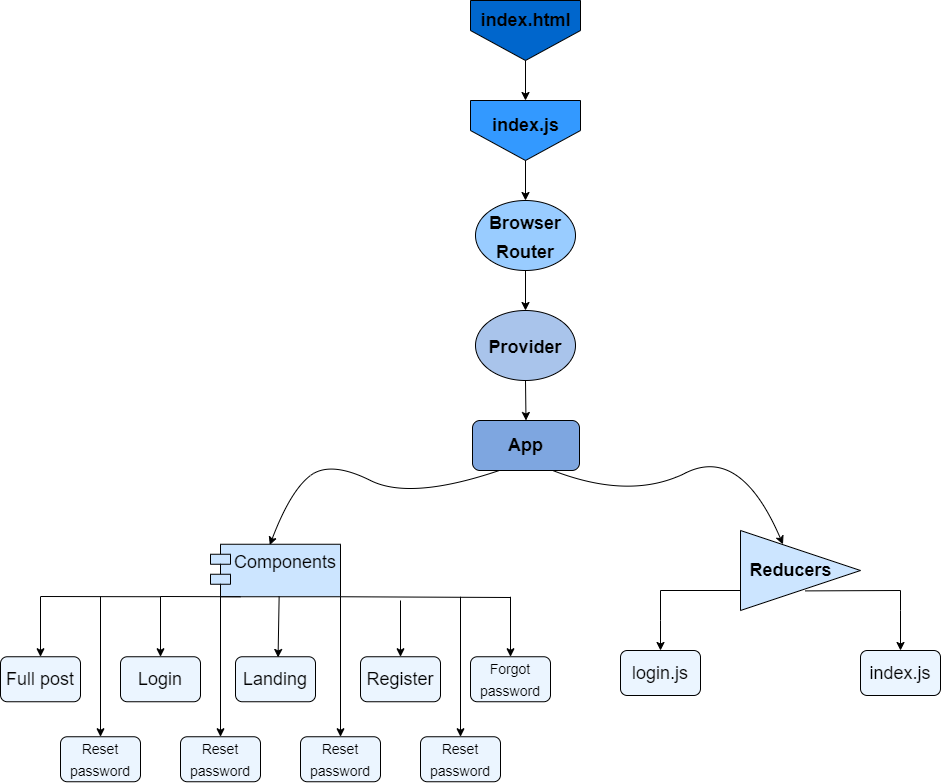

The diagram above was exported from draw.io. Its source (the exported page's mxGraphModel, read from the mxfile embedded in the PNG):
<mxGraphModel dx="1836" dy="1460" grid="1" gridSize="10" guides="1" tooltips="1" connect="1" arrows="1" fold="1" page="1" pageScale="1" pageWidth="850" pageHeight="1100" math="0" shadow="0">
  <root>
    <mxCell id="0" />
    <mxCell id="1" parent="0" />
    <mxCell id="lUPkp5_VoKML-61wiXVJ-1" value="" style="verticalLabelPosition=bottom;verticalAlign=top;html=1;shape=offPageConnector;rounded=0;size=0.5;fillColor=#0066CC;" parent="1" vertex="1">
      <mxGeometry x="370" y="30" width="110" height="60" as="geometry" />
    </mxCell>
    <mxCell id="0QMdOKW_QV50l4ldYU3w-1" value="&lt;font style=&quot;font-size: 18px&quot;&gt;&lt;b&gt;index.html&lt;/b&gt;&lt;/font&gt;" style="text;html=1;resizable=0;autosize=1;align=center;verticalAlign=middle;points=[];fillColor=none;strokeColor=none;rounded=0;" parent="1" vertex="1">
      <mxGeometry x="370" y="40" width="110" height="20" as="geometry" />
    </mxCell>
    <mxCell id="0QMdOKW_QV50l4ldYU3w-2" value="" style="verticalLabelPosition=bottom;verticalAlign=top;html=1;shape=offPageConnector;rounded=0;size=0.5;fillColor=#3399FF;" parent="1" vertex="1">
      <mxGeometry x="370" y="130" width="110" height="60" as="geometry" />
    </mxCell>
    <mxCell id="0QMdOKW_QV50l4ldYU3w-3" value="&lt;b&gt;index.js&lt;/b&gt;" style="text;html=1;resizable=0;autosize=1;align=center;verticalAlign=middle;points=[];fillColor=none;strokeColor=none;rounded=0;fontSize=18;" parent="1" vertex="1">
      <mxGeometry x="385" y="140" width="80" height="30" as="geometry" />
    </mxCell>
    <mxCell id="0QMdOKW_QV50l4ldYU3w-4" value="" style="endArrow=classic;html=1;rounded=0;fontSize=24;exitX=0.5;exitY=1;exitDx=0;exitDy=0;" parent="1" source="lUPkp5_VoKML-61wiXVJ-1" edge="1">
      <mxGeometry width="50" height="50" relative="1" as="geometry">
        <mxPoint x="440" y="250" as="sourcePoint" />
        <mxPoint x="425" y="130" as="targetPoint" />
      </mxGeometry>
    </mxCell>
    <mxCell id="0QMdOKW_QV50l4ldYU3w-5" value="&lt;font style=&quot;font-size: 18px&quot;&gt;&lt;b&gt;Browser&lt;br&gt;Router&lt;/b&gt;&lt;/font&gt;" style="ellipse;whiteSpace=wrap;html=1;fontSize=24;fillColor=#99CCFF;" parent="1" vertex="1">
      <mxGeometry x="375" y="230" width="100" height="70" as="geometry" />
    </mxCell>
    <mxCell id="0QMdOKW_QV50l4ldYU3w-6" value="&lt;span style=&quot;color: rgba(0 , 0 , 0 , 0) ; font-family: monospace ; font-size: 0px ; background-color: rgb(248 , 249 , 250)&quot;&gt;%3CmxGraphModel%3E%3Croot%3E%3CmxCell%20id%3D%220%22%2F%3E%3CmxCell%20id%3D%221%22%20parent%3D%220%22%2F%3E%3CmxCell%20id%3D%222%22%20value%3D%22%22%20style%3D%22endArrow%3Dclassic%3Bhtml%3D1%3Brounded%3D0%3BfontSize%3D18%3BentryX%3D0.5%3BentryY%3D0%3BentryDx%3D0%3BentryDy%3D0%3BexitX%3D0.5%3BexitY%3D1%3BexitDx%3D0%3BexitDy%3D0%3B%22%20edge%3D%221%22%20parent%3D%221%22%3E%3CmxGeometry%20width%3D%2250%22%20height%3D%2250%22%20relative%3D%221%22%20as%3D%22geometry%22%3E%3CmxPoint%20x%3D%22425%22%20y%3D%22190%22%20as%3D%22sourcePoint%22%2F%3E%3CmxPoint%20x%3D%22425%22%20y%3D%22230%22%20as%3D%22targetPoint%22%2F%3E%3C%2FmxGeometry%3E%3C%2FmxCell%3E%3C%2Froot%3E%3C%2FmxGraphModel%3E&lt;/span&gt;" style="endArrow=classic;html=1;rounded=0;fontSize=18;entryX=0.5;entryY=0;entryDx=0;entryDy=0;exitX=0.5;exitY=1;exitDx=0;exitDy=0;" parent="1" source="0QMdOKW_QV50l4ldYU3w-2" target="0QMdOKW_QV50l4ldYU3w-5" edge="1">
      <mxGeometry width="50" height="50" relative="1" as="geometry">
        <mxPoint x="480" y="250" as="sourcePoint" />
        <mxPoint x="530" y="200" as="targetPoint" />
      </mxGeometry>
    </mxCell>
    <mxCell id="0QMdOKW_QV50l4ldYU3w-7" value="&lt;span style=&quot;font-size: 18px&quot;&gt;&lt;b&gt;Provider&lt;/b&gt;&lt;/span&gt;" style="ellipse;whiteSpace=wrap;html=1;fontSize=24;fillColor=#A9C4EB;" parent="1" vertex="1">
      <mxGeometry x="375" y="340" width="100" height="70" as="geometry" />
    </mxCell>
    <mxCell id="0QMdOKW_QV50l4ldYU3w-8" value="" style="endArrow=classic;html=1;rounded=0;fontSize=18;entryX=0.5;entryY=0;entryDx=0;entryDy=0;exitX=0.5;exitY=1;exitDx=0;exitDy=0;" parent="1" source="0QMdOKW_QV50l4ldYU3w-5" target="0QMdOKW_QV50l4ldYU3w-7" edge="1">
      <mxGeometry width="50" height="50" relative="1" as="geometry">
        <mxPoint x="435" y="200" as="sourcePoint" />
        <mxPoint x="435" y="240" as="targetPoint" />
        <Array as="points" />
      </mxGeometry>
    </mxCell>
    <mxCell id="0QMdOKW_QV50l4ldYU3w-9" value="&lt;font style=&quot;font-size: 18px&quot;&gt;&lt;b&gt;App&lt;/b&gt;&lt;/font&gt;" style="rounded=1;whiteSpace=wrap;html=1;fontSize=18;fillColor=#7EA6E0;" parent="1" vertex="1">
      <mxGeometry x="372" y="450" width="107" height="50" as="geometry" />
    </mxCell>
    <mxCell id="0QMdOKW_QV50l4ldYU3w-10" value="" style="endArrow=classic;html=1;rounded=0;fontSize=18;entryX=0.5;entryY=0;entryDx=0;entryDy=0;exitX=0.5;exitY=1;exitDx=0;exitDy=0;" parent="1" source="0QMdOKW_QV50l4ldYU3w-7" target="0QMdOKW_QV50l4ldYU3w-9" edge="1">
      <mxGeometry width="50" height="50" relative="1" as="geometry">
        <mxPoint x="445" y="210" as="sourcePoint" />
        <mxPoint x="445" y="250" as="targetPoint" />
        <Array as="points" />
      </mxGeometry>
    </mxCell>
    <mxCell id="0QMdOKW_QV50l4ldYU3w-11" value="" style="curved=1;endArrow=classic;html=1;rounded=0;fontSize=18;exitX=0.75;exitY=1;exitDx=0;exitDy=0;entryX=0.354;entryY=0.173;entryDx=0;entryDy=0;entryPerimeter=0;" parent="1" source="0QMdOKW_QV50l4ldYU3w-9" target="0QMdOKW_QV50l4ldYU3w-15" edge="1">
      <mxGeometry width="50" height="50" relative="1" as="geometry">
        <mxPoint x="480" y="550" as="sourcePoint" />
        <mxPoint x="680" y="570" as="targetPoint" />
        <Array as="points">
          <mxPoint x="530" y="530" />
          <mxPoint x="640" y="475" />
        </Array>
      </mxGeometry>
    </mxCell>
    <mxCell id="0QMdOKW_QV50l4ldYU3w-13" value="" style="curved=1;endArrow=classic;html=1;rounded=0;fontSize=18;exitX=0.25;exitY=1;exitDx=0;exitDy=0;entryX=0.456;entryY=0.016;entryDx=0;entryDy=0;entryPerimeter=0;" parent="1" source="0QMdOKW_QV50l4ldYU3w-9" target="0QMdOKW_QV50l4ldYU3w-17" edge="1">
      <mxGeometry width="50" height="50" relative="1" as="geometry">
        <mxPoint x="237.25" y="535" as="sourcePoint" />
        <mxPoint x="170" y="570" as="targetPoint" />
        <Array as="points">
          <mxPoint x="310" y="530" />
          <mxPoint x="230" y="490" />
          <mxPoint x="190" y="520" />
        </Array>
      </mxGeometry>
    </mxCell>
    <mxCell id="0QMdOKW_QV50l4ldYU3w-15" value="" style="shape=mxgraph.pid.fittings.reducer;html=1;pointerEvents=1;align=center;verticalLabelPosition=bottom;verticalAlign=top;dashed=0;fontSize=18;fillColor=#CCE5FF;" parent="1" vertex="1">
      <mxGeometry x="640" y="560" width="120" height="80" as="geometry" />
    </mxCell>
    <mxCell id="0QMdOKW_QV50l4ldYU3w-16" value="&lt;font style=&quot;font-size: 18px&quot;&gt;&lt;b&gt;Reducers&lt;/b&gt;&lt;/font&gt;" style="text;html=1;resizable=0;autosize=1;align=center;verticalAlign=middle;points=[];fillColor=none;strokeColor=none;rounded=0;fontSize=18;" parent="1" vertex="1">
      <mxGeometry x="640" y="585" width="100" height="30" as="geometry" />
    </mxCell>
    <mxCell id="0QMdOKW_QV50l4ldYU3w-17" value="Components" style="shape=module;align=left;spacingLeft=20;align=center;verticalAlign=top;fontSize=18;fillColor=#CCE5FF;" parent="1" vertex="1">
      <mxGeometry x="110" y="573.75" width="130" height="52.5" as="geometry" />
    </mxCell>
    <mxCell id="0QMdOKW_QV50l4ldYU3w-18" value="" style="endArrow=classic;html=1;rounded=0;fontSize=18;exitX=0;exitY=0.75;exitDx=0;exitDy=0;exitPerimeter=0;" parent="1" source="0QMdOKW_QV50l4ldYU3w-15" edge="1">
      <mxGeometry width="50" height="50" relative="1" as="geometry">
        <mxPoint x="550" y="710" as="sourcePoint" />
        <mxPoint x="560" y="680" as="targetPoint" />
        <Array as="points">
          <mxPoint x="560" y="620" />
          <mxPoint x="560" y="650" />
        </Array>
      </mxGeometry>
    </mxCell>
    <mxCell id="0QMdOKW_QV50l4ldYU3w-20" value="" style="endArrow=classic;html=1;rounded=0;fontSize=18;exitX=0.539;exitY=0.755;exitDx=0;exitDy=0;exitPerimeter=0;" parent="1" source="0QMdOKW_QV50l4ldYU3w-15" edge="1">
      <mxGeometry width="50" height="50" relative="1" as="geometry">
        <mxPoint x="690" y="690" as="sourcePoint" />
        <mxPoint x="800" y="680" as="targetPoint" />
        <Array as="points">
          <mxPoint x="800" y="620" />
          <mxPoint x="800" y="640" />
        </Array>
      </mxGeometry>
    </mxCell>
    <mxCell id="0QMdOKW_QV50l4ldYU3w-23" value="login.js" style="rounded=1;whiteSpace=wrap;html=1;fontSize=18;fillColor=#EBF5FF;" parent="1" vertex="1">
      <mxGeometry x="520" y="680" width="80" height="45" as="geometry" />
    </mxCell>
    <mxCell id="0QMdOKW_QV50l4ldYU3w-24" value="index.js" style="rounded=1;whiteSpace=wrap;html=1;fontSize=18;fillColor=#EBF5FF;" parent="1" vertex="1">
      <mxGeometry x="760" y="680" width="80" height="45" as="geometry" />
    </mxCell>
    <mxCell id="0QMdOKW_QV50l4ldYU3w-25" value="" style="endArrow=classic;html=1;rounded=0;fontSize=18;exitX=0;exitY=0.75;exitDx=0;exitDy=0;exitPerimeter=0;" parent="1" edge="1">
      <mxGeometry width="50" height="50" relative="1" as="geometry">
        <mxPoint x="140.00000000000023" y="626.25" as="sourcePoint" />
        <mxPoint x="60" y="686.25" as="targetPoint" />
        <Array as="points">
          <mxPoint x="60" y="626" />
        </Array>
      </mxGeometry>
    </mxCell>
    <mxCell id="0QMdOKW_QV50l4ldYU3w-26" value="" style="endArrow=classic;html=1;rounded=0;fontSize=18;exitX=0.528;exitY=0.994;exitDx=0;exitDy=0;exitPerimeter=0;entryX=0.532;entryY=0.016;entryDx=0;entryDy=0;entryPerimeter=0;" parent="1" source="0QMdOKW_QV50l4ldYU3w-17" edge="1" target="0QMdOKW_QV50l4ldYU3w-28">
      <mxGeometry width="50" height="50" relative="1" as="geometry">
        <mxPoint x="180" y="630" as="sourcePoint" />
        <mxPoint x="180.00000000000023" y="686.25" as="targetPoint" />
      </mxGeometry>
    </mxCell>
    <mxCell id="0QMdOKW_QV50l4ldYU3w-28" value="Landing" style="rounded=1;whiteSpace=wrap;html=1;fontSize=18;fillColor=#EBF5FF;" parent="1" vertex="1">
      <mxGeometry x="135" y="686.25" width="80" height="45" as="geometry" />
    </mxCell>
    <mxCell id="0QMdOKW_QV50l4ldYU3w-29" value="Login" style="rounded=1;whiteSpace=wrap;html=1;fontSize=18;fillColor=#EBF5FF;" parent="1" vertex="1">
      <mxGeometry x="20" y="686.25" width="80" height="45" as="geometry" />
    </mxCell>
    <mxCell id="0QMdOKW_QV50l4ldYU3w-30" value="Register" style="rounded=1;whiteSpace=wrap;html=1;fontSize=18;fillColor=#EBF5FF;" parent="1" vertex="1">
      <mxGeometry x="260" y="686.25" width="80" height="45" as="geometry" />
    </mxCell>
    <mxCell id="NIb8ihrxw_xnaPms-MxM-4" value="" style="endArrow=none;html=1;rounded=0;" edge="1" parent="1">
      <mxGeometry width="50" height="50" relative="1" as="geometry">
        <mxPoint x="-60" y="626" as="sourcePoint" />
        <mxPoint x="60" y="626.25" as="targetPoint" />
        <Array as="points" />
      </mxGeometry>
    </mxCell>
    <mxCell id="NIb8ihrxw_xnaPms-MxM-5" value="" style="endArrow=classic;html=1;rounded=0;" edge="1" parent="1">
      <mxGeometry width="50" height="50" relative="1" as="geometry">
        <mxPoint x="-60" y="626.25" as="sourcePoint" />
        <mxPoint x="-60" y="686.25" as="targetPoint" />
      </mxGeometry>
    </mxCell>
    <mxCell id="NIb8ihrxw_xnaPms-MxM-6" value="Full post" style="rounded=1;whiteSpace=wrap;html=1;fontSize=18;fillColor=#EBF5FF;" vertex="1" parent="1">
      <mxGeometry x="-100" y="686.25" width="80" height="45" as="geometry" />
    </mxCell>
    <mxCell id="NIb8ihrxw_xnaPms-MxM-17" value="" style="endArrow=classic;html=1;rounded=0;" edge="1" parent="1">
      <mxGeometry width="50" height="50" relative="1" as="geometry">
        <mxPoint y="626.2500000000001" as="sourcePoint" />
        <mxPoint y="766.25" as="targetPoint" />
      </mxGeometry>
    </mxCell>
    <mxCell id="NIb8ihrxw_xnaPms-MxM-18" value="&lt;span style=&quot;font-size: 14px&quot;&gt;Reset password&lt;/span&gt;" style="rounded=1;whiteSpace=wrap;html=1;fontSize=18;fillColor=#EBF5FF;" vertex="1" parent="1">
      <mxGeometry x="-40" y="766.25" width="80" height="45" as="geometry" />
    </mxCell>
    <mxCell id="NIb8ihrxw_xnaPms-MxM-19" value="" style="endArrow=classic;html=1;rounded=0;" edge="1" parent="1">
      <mxGeometry width="50" height="50" relative="1" as="geometry">
        <mxPoint x="120" y="626.2500000000001" as="sourcePoint" />
        <mxPoint x="120" y="766.25" as="targetPoint" />
      </mxGeometry>
    </mxCell>
    <mxCell id="NIb8ihrxw_xnaPms-MxM-20" value="&lt;span style=&quot;font-size: 14px&quot;&gt;Reset password&lt;/span&gt;" style="rounded=1;whiteSpace=wrap;html=1;fontSize=18;fillColor=#EBF5FF;" vertex="1" parent="1">
      <mxGeometry x="80" y="766.25" width="80" height="45" as="geometry" />
    </mxCell>
    <mxCell id="NIb8ihrxw_xnaPms-MxM-21" value="" style="endArrow=classic;html=1;rounded=0;" edge="1" parent="1">
      <mxGeometry width="50" height="50" relative="1" as="geometry">
        <mxPoint x="240" y="626.2500000000001" as="sourcePoint" />
        <mxPoint x="240" y="766.25" as="targetPoint" />
      </mxGeometry>
    </mxCell>
    <mxCell id="NIb8ihrxw_xnaPms-MxM-22" value="&lt;span style=&quot;font-size: 14px&quot;&gt;Reset password&lt;/span&gt;" style="rounded=1;whiteSpace=wrap;html=1;fontSize=18;fillColor=#EBF5FF;" vertex="1" parent="1">
      <mxGeometry x="200" y="766.25" width="80" height="45" as="geometry" />
    </mxCell>
    <mxCell id="NIb8ihrxw_xnaPms-MxM-31" value="" style="endArrow=classic;html=1;rounded=0;" edge="1" parent="1">
      <mxGeometry width="50" height="50" relative="1" as="geometry">
        <mxPoint x="410" y="626.25" as="sourcePoint" />
        <mxPoint x="410" y="686.25" as="targetPoint" />
      </mxGeometry>
    </mxCell>
    <mxCell id="NIb8ihrxw_xnaPms-MxM-32" value="&lt;font style=&quot;font-size: 14px&quot;&gt;Forgot password&lt;/font&gt;" style="rounded=1;whiteSpace=wrap;html=1;fontSize=18;fillColor=#EBF5FF;" vertex="1" parent="1">
      <mxGeometry x="370" y="686.25" width="80" height="45" as="geometry" />
    </mxCell>
    <mxCell id="NIb8ihrxw_xnaPms-MxM-33" value="" style="endArrow=classic;html=1;rounded=0;" edge="1" parent="1">
      <mxGeometry width="50" height="50" relative="1" as="geometry">
        <mxPoint x="360" y="626.25" as="sourcePoint" />
        <mxPoint x="360" y="766.25" as="targetPoint" />
      </mxGeometry>
    </mxCell>
    <mxCell id="NIb8ihrxw_xnaPms-MxM-34" value="&lt;span style=&quot;font-size: 14px&quot;&gt;Reset password&lt;/span&gt;" style="rounded=1;whiteSpace=wrap;html=1;fontSize=18;fillColor=#EBF5FF;" vertex="1" parent="1">
      <mxGeometry x="320" y="766.25" width="80" height="45" as="geometry" />
    </mxCell>
    <mxCell id="NIb8ihrxw_xnaPms-MxM-35" value="" style="endArrow=none;html=1;rounded=0;fontSize=14;" edge="1" parent="1">
      <mxGeometry width="50" height="50" relative="1" as="geometry">
        <mxPoint x="240" y="626.25" as="sourcePoint" />
        <mxPoint x="410" y="627" as="targetPoint" />
      </mxGeometry>
    </mxCell>
    <mxCell id="NIb8ihrxw_xnaPms-MxM-36" value="" style="endArrow=classic;html=1;rounded=0;fontSize=14;entryX=0.5;entryY=0;entryDx=0;entryDy=0;" edge="1" parent="1" target="0QMdOKW_QV50l4ldYU3w-30">
      <mxGeometry width="50" height="50" relative="1" as="geometry">
        <mxPoint x="300" y="630" as="sourcePoint" />
        <mxPoint x="330" y="630" as="targetPoint" />
        <Array as="points" />
      </mxGeometry>
    </mxCell>
  </root>
</mxGraphModel>